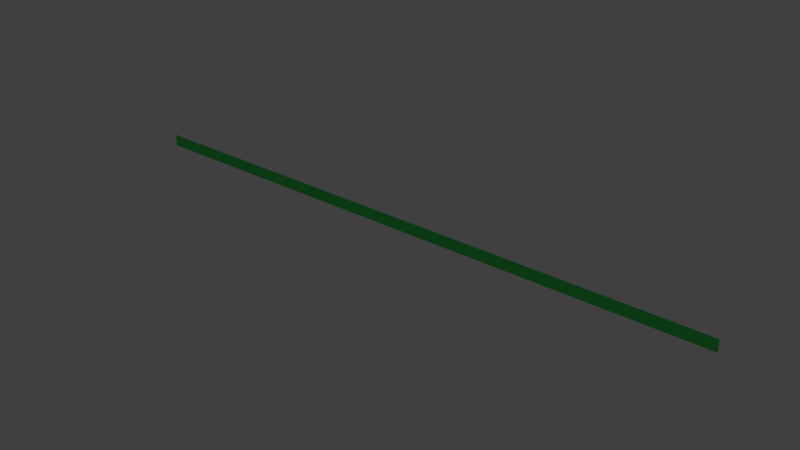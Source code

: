 # Source: number2.blend  (saved by Blender 2.74.0; exported with 4.5.12 LTS)
import bpy
from mathutils import Matrix  # noqa: F401  (used for matrix-valued properties, if any)

bpy.ops.wm.read_factory_settings(use_empty=True)
scene = bpy.context.scene
scene.name = 'Scene'

# ---- collections
col_collection_1 = bpy.data.collections.new('Collection 1'); scene.collection.children.link(col_collection_1)

# ---- materials (node trees are filled in below, after node groups)
mat_material_001 = bpy.data.materials.new('Material.001')
mat_material_001.alpha_threshold = 0.0
mat_material_001.use_transparent_shadow = False
mat_material_001.diffuse_color = (0.06845, 0.8, 0.1411, 1.0)
mat_material_001.roughness = 0.5

# ---- material node trees

# ---- world
world_world = bpy.data.worlds.new('World'); scene.world = world_world
world_world.color = (0.05088, 0.05088, 0.05088)
world_world.use_sun_shadow = False
world_world.sun_shadow_jitter_overblur = 0.0
world_world.cycles.sampling_method = 'MANUAL'
world_world.cycles.sample_map_resolution = 256

# ---- lights
light_lamp = bpy.data.lights.new('Lamp', 'POINT')
light_lamp.transmission_factor = 0.0
light_lamp.cutoff_distance = 30.0
light_lamp.energy = 100.0
light_lamp.shadow_buffer_clip_start = 1.001
light_lamp.shadow_soft_size = 0.1
light_lamp.shadow_maximum_resolution = 0.006
light_lamp.use_absolute_resolution = True
light_lamp.cycles.use_multiple_importance_sampling = False

# ---- meshes
me_cube_001 = bpy.data.meshes.new('Cube.001')
me_cube_001.from_pydata([(-1.0, -1.0, -1.0), (-1.0, -1.0, 1.0), (-1.0, 1.0, -1.0), (-1.0, 1.0, 1.0), (1.0, -1.0, -1.0), (1.0, -1.0, 1.0), (1.0, 1.0, -1.0), (1.0, 1.0, 1.0)], [], [(1, 3, 2, 0), (3, 7, 6, 2), (7, 5, 4, 6), (5, 1, 0, 4), (0, 2, 6, 4), (5, 7, 3, 1)])
me_cube_001.use_remesh_preserve_volume = False
me_cube_001.use_remesh_preserve_attributes = False
me_cube_001.use_mirror_vertex_groups = False
me_cube_001.update()
me_plane = bpy.data.meshes.new('Plane')
me_plane.from_pydata([(-1.0, -1.0, 0.0), (1.0, -1.0, 0.0), (-1.0, 1.0, 0.0), (1.0, 1.0, 0.0)], [], [(0, 1, 3, 2)])
me_plane.materials.append(mat_material_001)
me_plane.use_remesh_preserve_volume = False
me_plane.use_remesh_preserve_attributes = False
me_plane.use_mirror_vertex_groups = False
me_plane.update()

# ---- objects
ob_cube = bpy.data.objects.new('Cube', me_cube_001)
ob_plane = bpy.data.objects.new('Plane', me_plane)
ob_lamp = bpy.data.objects.new('Lamp', light_lamp)

# ---- transforms, parenting, visibility, modifiers, constraints
ob_cube.location = (0.3084, -3.054, 81.74)
ob_cube.scale = (4070.0, 1.0, 1.0)
ob_cube.lineart.crease_threshold = 0.0
ob_plane.location = (0.0, 0.0, 0.0)
ob_plane.rotation_euler = (1.608, -0.0, 0.0)
ob_plane.scale = (-4073.0, 81.99, 1.641)
ob_plane.lineart.crease_threshold = 0.0
ob_lamp.location = (4.076, 1.005, 5.904)
ob_lamp.rotation_euler = (0.6503, 0.05522, 1.866)
ob_lamp.lock_rotations_4d = False
ob_lamp.empty_display_type = 'ARROWS'
ob_lamp.color = (0.0, 0.0, 0.0, 0.0)
ob_lamp.lineart.crease_threshold = 0.0

# ---- collection membership
col_collection_1.objects.link(ob_cube)
col_collection_1.objects.link(ob_plane)
col_collection_1.objects.link(ob_lamp)

# ---- scene / render settings (as saved in the file)
scene.frame_start = 1; scene.frame_end = 250; scene.frame_set(1)
scene.render.engine = 'BLENDER_EEVEE_NEXT'
scene.render.resolution_percentage = 50
scene.render.dither_intensity = 0.0
scene.cycles.use_denoising = False
scene.cycles.samples = 10
scene.cycles.sampling_pattern = 'TABULATED_SOBOL'
scene.cycles.light_sampling_threshold = 0.0
scene.cycles.use_adaptive_sampling = False
scene.cycles.use_light_tree = False
scene.cycles.blur_glossy = 0.0
scene.cycles.pixel_filter_type = 'GAUSSIAN'
scene.cycles.sample_clamp_indirect = 0.0
scene.view_settings.view_transform = 'Standard'
bpy.context.view_layer.update()

# ---- added for rendering (the .blend has no active camera): camera
cam_auto = bpy.data.cameras.new('AutoCamera')
cam_auto.lens = 50.0
cam_auto.sensor_width = 36.0
cam_auto.clip_end = 132291.0
ob_auto_camera = bpy.data.objects.new('AutoCamera', cam_auto)
scene.collection.objects.link(ob_auto_camera)
ob_auto_camera.location = (7538.0, -9046.09, 6030.8)
ob_auto_camera.rotation_euler = (1.09748, -7.21219e-08, 0.694738)
scene.camera = ob_auto_camera
bpy.context.view_layer.update()
